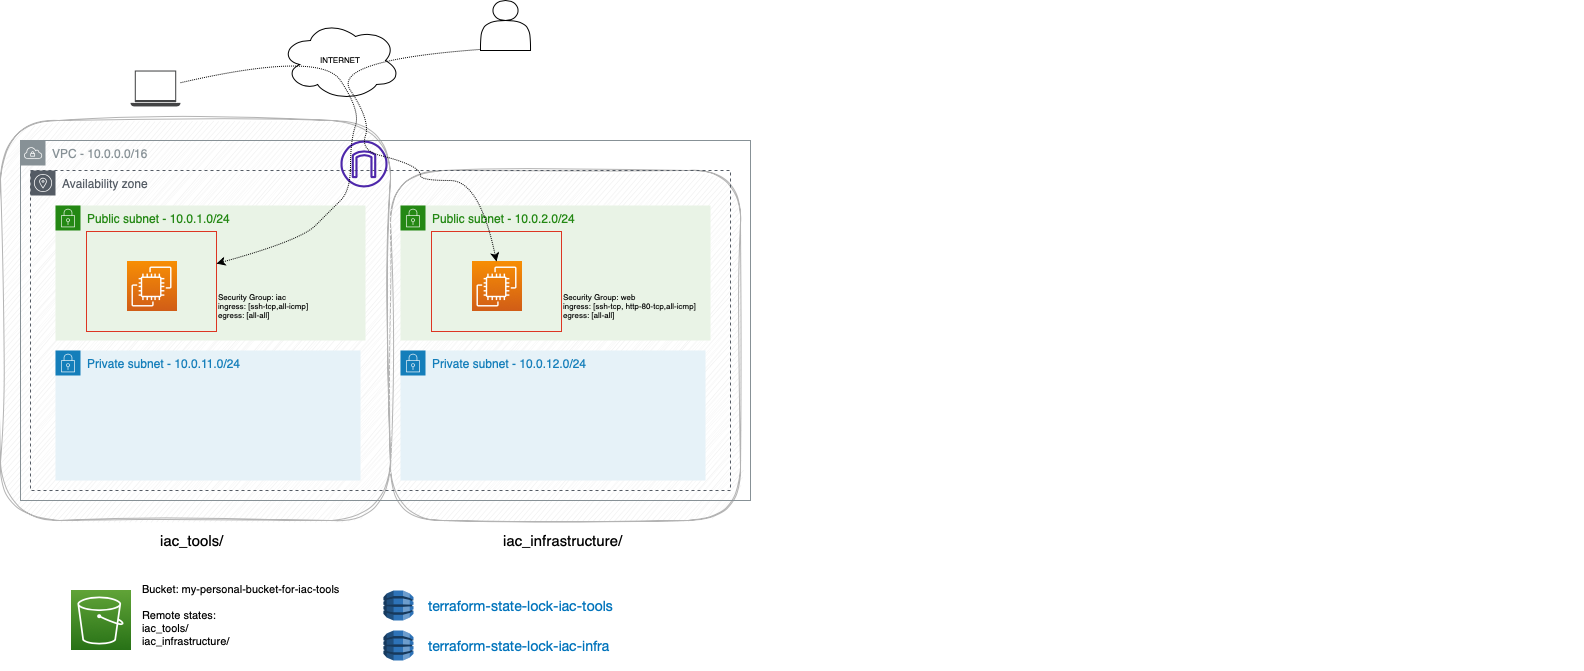

The diagram above was exported from draw.io. Its source (the exported page's mxGraphModel, read from the mxfile embedded in the PNG):
<mxGraphModel dx="954" dy="622" grid="1" gridSize="10" guides="1" tooltips="1" connect="1" arrows="1" fold="1" page="1" pageScale="1" pageWidth="827" pageHeight="1169" math="0" shadow="0">
  <root>
    <mxCell id="0" />
    <mxCell id="1" parent="0" />
    <mxCell id="-OdFSkEys9uMwJtU3NCh-16" value="" style="rounded=1;whiteSpace=wrap;html=1;fontSize=11;fillColor=#f5f5f5;strokeColor=#B3B3B3;fontColor=#333333;sketch=1;curveFitting=1;jiggle=2;" vertex="1" parent="1">
      <mxGeometry x="440" y="190" width="350" height="350" as="geometry" />
    </mxCell>
    <mxCell id="-OdFSkEys9uMwJtU3NCh-15" value="" style="rounded=1;whiteSpace=wrap;html=1;fontSize=11;fillColor=#f5f5f5;strokeColor=#B3B3B3;fontColor=#333333;sketch=1;curveFitting=1;jiggle=2;" vertex="1" parent="1">
      <mxGeometry x="50" y="140" width="390" height="400" as="geometry" />
    </mxCell>
    <mxCell id="erIRMq-CCrMqLy0ukCyU-4" value="Availability zone" style="sketch=0;outlineConnect=0;gradientColor=none;html=1;whiteSpace=wrap;fontSize=12;fontStyle=0;shape=mxgraph.aws4.group;grIcon=mxgraph.aws4.group_availability_zone;strokeColor=#545B64;fillColor=none;verticalAlign=top;align=left;spacingLeft=30;fontColor=#545B64;dashed=1;" parent="1" vertex="1">
      <mxGeometry x="80" y="190" width="700" height="320" as="geometry" />
    </mxCell>
    <mxCell id="4ONOkg47qgsfn-WRxHIJ-4" value="VPC - 10.0.0.0/16" style="sketch=0;outlineConnect=0;gradientColor=none;html=1;whiteSpace=wrap;fontSize=12;fontStyle=0;shape=mxgraph.aws4.group;grIcon=mxgraph.aws4.group_vpc;strokeColor=#879196;fillColor=none;verticalAlign=top;align=left;spacingLeft=30;fontColor=#879196;dashed=0;" parent="1" vertex="1">
      <mxGeometry x="70" y="160" width="730" height="360" as="geometry" />
    </mxCell>
    <mxCell id="4ONOkg47qgsfn-WRxHIJ-5" value="Public subnet - 10.0.1.0/24" style="points=[[0,0],[0.25,0],[0.5,0],[0.75,0],[1,0],[1,0.25],[1,0.5],[1,0.75],[1,1],[0.75,1],[0.5,1],[0.25,1],[0,1],[0,0.75],[0,0.5],[0,0.25]];outlineConnect=0;gradientColor=none;html=1;whiteSpace=wrap;fontSize=12;fontStyle=0;container=1;pointerEvents=0;collapsible=0;recursiveResize=0;shape=mxgraph.aws4.group;grIcon=mxgraph.aws4.group_security_group;grStroke=0;strokeColor=#248814;fillColor=#E9F3E6;verticalAlign=top;align=left;spacingLeft=30;fontColor=#248814;dashed=0;" parent="1" vertex="1">
      <mxGeometry x="105" y="225" width="310" height="135" as="geometry" />
    </mxCell>
    <mxCell id="4ONOkg47qgsfn-WRxHIJ-9" value="" style="fillColor=none;strokeColor=#DD3522;verticalAlign=top;fontStyle=0;fontColor=#DD3522;" parent="4ONOkg47qgsfn-WRxHIJ-5" vertex="1">
      <mxGeometry x="31" y="26" width="130" height="100" as="geometry" />
    </mxCell>
    <mxCell id="4ONOkg47qgsfn-WRxHIJ-6" value="" style="sketch=0;points=[[0,0,0],[0.25,0,0],[0.5,0,0],[0.75,0,0],[1,0,0],[0,1,0],[0.25,1,0],[0.5,1,0],[0.75,1,0],[1,1,0],[0,0.25,0],[0,0.5,0],[0,0.75,0],[1,0.25,0],[1,0.5,0],[1,0.75,0]];outlineConnect=0;fontColor=#232F3E;gradientColor=#F78E04;gradientDirection=north;fillColor=#D05C17;strokeColor=#ffffff;dashed=0;verticalLabelPosition=bottom;verticalAlign=top;align=center;html=1;fontSize=12;fontStyle=0;aspect=fixed;shape=mxgraph.aws4.resourceIcon;resIcon=mxgraph.aws4.ec2;" parent="4ONOkg47qgsfn-WRxHIJ-5" vertex="1">
      <mxGeometry x="71" y="56" width="50" height="50" as="geometry" />
    </mxCell>
    <mxCell id="4ONOkg47qgsfn-WRxHIJ-12" value="Security Group: iac&lt;br style=&quot;font-size: 8px;&quot;&gt;ingress: [ssh-tcp,all-icmp]&lt;br style=&quot;font-size: 8px;&quot;&gt;egress: [all-all]" style="text;html=1;strokeColor=none;fillColor=none;align=left;verticalAlign=middle;whiteSpace=wrap;rounded=0;fontSize=8;" parent="4ONOkg47qgsfn-WRxHIJ-5" vertex="1">
      <mxGeometry x="161" y="76" width="120" height="50" as="geometry" />
    </mxCell>
    <mxCell id="4ONOkg47qgsfn-WRxHIJ-11" value="" style="sketch=0;outlineConnect=0;fontColor=#232F3E;gradientColor=none;fillColor=#4D27AA;strokeColor=none;dashed=0;verticalLabelPosition=bottom;verticalAlign=top;align=center;html=1;fontSize=12;fontStyle=0;aspect=fixed;pointerEvents=1;shape=mxgraph.aws4.internet_gateway;" parent="1" vertex="1">
      <mxGeometry x="390" y="160" width="47" height="47" as="geometry" />
    </mxCell>
    <mxCell id="4ONOkg47qgsfn-WRxHIJ-13" value="" style="sketch=0;pointerEvents=1;shadow=0;dashed=0;html=1;strokeColor=none;fillColor=#434445;aspect=fixed;labelPosition=center;verticalLabelPosition=bottom;verticalAlign=top;align=center;outlineConnect=0;shape=mxgraph.vvd.laptop;" parent="1" vertex="1">
      <mxGeometry x="180" y="90" width="50" height="36" as="geometry" />
    </mxCell>
    <mxCell id="erIRMq-CCrMqLy0ukCyU-3" value="Private subnet - 10.0.11.0/24" style="points=[[0,0],[0.25,0],[0.5,0],[0.75,0],[1,0],[1,0.25],[1,0.5],[1,0.75],[1,1],[0.75,1],[0.5,1],[0.25,1],[0,1],[0,0.75],[0,0.5],[0,0.25]];outlineConnect=0;gradientColor=none;html=1;whiteSpace=wrap;fontSize=12;fontStyle=0;container=1;pointerEvents=0;collapsible=0;recursiveResize=0;shape=mxgraph.aws4.group;grIcon=mxgraph.aws4.group_security_group;grStroke=0;strokeColor=#147EBA;fillColor=#E6F2F8;verticalAlign=top;align=left;spacingLeft=30;fontColor=#147EBA;dashed=0;" parent="1" vertex="1">
      <mxGeometry x="105" y="370" width="305" height="130" as="geometry" />
    </mxCell>
    <mxCell id="-OdFSkEys9uMwJtU3NCh-1" value="Public subnet - 10.0.2.0/24" style="points=[[0,0],[0.25,0],[0.5,0],[0.75,0],[1,0],[1,0.25],[1,0.5],[1,0.75],[1,1],[0.75,1],[0.5,1],[0.25,1],[0,1],[0,0.75],[0,0.5],[0,0.25]];outlineConnect=0;gradientColor=none;html=1;whiteSpace=wrap;fontSize=12;fontStyle=0;container=1;pointerEvents=0;collapsible=0;recursiveResize=0;shape=mxgraph.aws4.group;grIcon=mxgraph.aws4.group_security_group;grStroke=0;strokeColor=#248814;fillColor=#E9F3E6;verticalAlign=top;align=left;spacingLeft=30;fontColor=#248814;dashed=0;" vertex="1" parent="1">
      <mxGeometry x="450" y="225" width="310" height="135" as="geometry" />
    </mxCell>
    <mxCell id="-OdFSkEys9uMwJtU3NCh-2" value="" style="fillColor=none;strokeColor=#DD3522;verticalAlign=top;fontStyle=0;fontColor=#DD3522;" vertex="1" parent="-OdFSkEys9uMwJtU3NCh-1">
      <mxGeometry x="31" y="26" width="130" height="100" as="geometry" />
    </mxCell>
    <mxCell id="-OdFSkEys9uMwJtU3NCh-3" value="" style="sketch=0;points=[[0,0,0],[0.25,0,0],[0.5,0,0],[0.75,0,0],[1,0,0],[0,1,0],[0.25,1,0],[0.5,1,0],[0.75,1,0],[1,1,0],[0,0.25,0],[0,0.5,0],[0,0.75,0],[1,0.25,0],[1,0.5,0],[1,0.75,0]];outlineConnect=0;fontColor=#232F3E;gradientColor=#F78E04;gradientDirection=north;fillColor=#D05C17;strokeColor=#ffffff;dashed=0;verticalLabelPosition=bottom;verticalAlign=top;align=center;html=1;fontSize=12;fontStyle=0;aspect=fixed;shape=mxgraph.aws4.resourceIcon;resIcon=mxgraph.aws4.ec2;" vertex="1" parent="-OdFSkEys9uMwJtU3NCh-1">
      <mxGeometry x="71" y="56" width="50" height="50" as="geometry" />
    </mxCell>
    <mxCell id="-OdFSkEys9uMwJtU3NCh-4" value="Security Group: web&lt;br style=&quot;font-size: 8px;&quot;&gt;ingress: [ssh-tcp, http-80-tcp,all-icmp]&lt;br style=&quot;font-size: 8px;&quot;&gt;egress: [all-all]" style="text;html=1;strokeColor=none;fillColor=none;align=left;verticalAlign=middle;whiteSpace=wrap;rounded=0;fontSize=8;" vertex="1" parent="-OdFSkEys9uMwJtU3NCh-1">
      <mxGeometry x="161" y="76" width="139" height="50" as="geometry" />
    </mxCell>
    <mxCell id="-OdFSkEys9uMwJtU3NCh-5" value="Private subnet - 10.0.12.0/24" style="points=[[0,0],[0.25,0],[0.5,0],[0.75,0],[1,0],[1,0.25],[1,0.5],[1,0.75],[1,1],[0.75,1],[0.5,1],[0.25,1],[0,1],[0,0.75],[0,0.5],[0,0.25]];outlineConnect=0;gradientColor=none;html=1;whiteSpace=wrap;fontSize=12;fontStyle=0;container=1;pointerEvents=0;collapsible=0;recursiveResize=0;shape=mxgraph.aws4.group;grIcon=mxgraph.aws4.group_security_group;grStroke=0;strokeColor=#147EBA;fillColor=#E6F2F8;verticalAlign=top;align=left;spacingLeft=30;fontColor=#147EBA;dashed=0;" vertex="1" parent="1">
      <mxGeometry x="450" y="370" width="305" height="130" as="geometry" />
    </mxCell>
    <mxCell id="-OdFSkEys9uMwJtU3NCh-6" value="" style="shape=actor;whiteSpace=wrap;html=1;fontSize=8;" vertex="1" parent="1">
      <mxGeometry x="530" y="20" width="50" height="50" as="geometry" />
    </mxCell>
    <mxCell id="-OdFSkEys9uMwJtU3NCh-7" value="INTERNET" style="ellipse;shape=cloud;whiteSpace=wrap;html=1;fontSize=8;" vertex="1" parent="1">
      <mxGeometry x="330" y="40" width="120" height="80" as="geometry" />
    </mxCell>
    <mxCell id="-OdFSkEys9uMwJtU3NCh-8" value="" style="curved=1;endArrow=classic;html=1;rounded=0;exitX=-0.02;exitY=0.98;exitDx=0;exitDy=0;exitPerimeter=0;entryX=0.5;entryY=0;entryDx=0;entryDy=0;entryPerimeter=0;dashed=1;dashPattern=1 1;" edge="1" parent="1" source="-OdFSkEys9uMwJtU3NCh-6" target="-OdFSkEys9uMwJtU3NCh-3">
      <mxGeometry width="50" height="50" relative="1" as="geometry">
        <mxPoint x="240" y="112.24242424242425" as="sourcePoint" />
        <mxPoint x="276" y="293.1140939597316" as="targetPoint" />
        <Array as="points">
          <mxPoint x="380" y="80" />
          <mxPoint x="420" y="140" />
          <mxPoint x="410" y="170" />
          <mxPoint x="450" y="180" />
          <mxPoint x="470" y="190" />
          <mxPoint x="470" y="200" />
          <mxPoint x="529" y="200" />
        </Array>
      </mxGeometry>
    </mxCell>
    <mxCell id="4ONOkg47qgsfn-WRxHIJ-14" value="" style="curved=1;endArrow=classic;html=1;rounded=0;dashed=1;dashPattern=1 1;" parent="1" source="4ONOkg47qgsfn-WRxHIJ-13" target="4ONOkg47qgsfn-WRxHIJ-9" edge="1">
      <mxGeometry width="50" height="50" relative="1" as="geometry">
        <mxPoint x="430" y="350" as="sourcePoint" />
        <mxPoint x="480" y="300" as="targetPoint" />
        <Array as="points">
          <mxPoint x="370" y="70" />
          <mxPoint x="410" y="130" />
          <mxPoint x="400" y="160" />
          <mxPoint x="400" y="210" />
          <mxPoint x="380" y="230" />
          <mxPoint x="350" y="260" />
        </Array>
      </mxGeometry>
    </mxCell>
    <mxCell id="-OdFSkEys9uMwJtU3NCh-9" value="" style="sketch=0;points=[[0,0,0],[0.25,0,0],[0.5,0,0],[0.75,0,0],[1,0,0],[0,1,0],[0.25,1,0],[0.5,1,0],[0.75,1,0],[1,1,0],[0,0.25,0],[0,0.5,0],[0,0.75,0],[1,0.25,0],[1,0.5,0],[1,0.75,0]];outlineConnect=0;fontColor=#232F3E;gradientColor=#60A337;gradientDirection=north;fillColor=#277116;strokeColor=#ffffff;dashed=0;verticalLabelPosition=bottom;verticalAlign=top;align=center;html=1;fontSize=12;fontStyle=0;aspect=fixed;shape=mxgraph.aws4.resourceIcon;resIcon=mxgraph.aws4.s3;" vertex="1" parent="1">
      <mxGeometry x="120" y="610" width="60" height="60" as="geometry" />
    </mxCell>
    <mxCell id="-OdFSkEys9uMwJtU3NCh-10" value="Bucket: my-personal-bucket-for-iac-tools&lt;br&gt;&lt;br&gt;Remote states:&lt;br&gt;iac_tools/&lt;br&gt;iac_infrastructure/&lt;br&gt;&lt;ol style=&quot;padding: 0px; margin: 0px; list-style: none; display: flex; align-items: center; width: 1080px; flex-wrap: wrap; caret-color: rgb(22, 25, 31); color: rgb(22, 25, 31); font-family: &amp;quot;Amazon Ember&amp;quot;, &amp;quot;Helvetica Neue&amp;quot;, Roboto, Arial, sans-serif; font-size: 14px; widows: 2;&quot; class=&quot;awsui_breadcrumb-group-list_d19fg_1dr7c_116&quot;&gt;&lt;li style=&quot;padding: 0px; display: inline-block; margin: 0px;&quot; class=&quot;awsui_item_d19fg_1dr7c_105&quot;&gt;&lt;/li&gt;&lt;li style=&quot;padding: 0px; display: inline-block; margin: 0px;&quot; class=&quot;awsui_item_d19fg_1dr7c_105&quot;&gt;&lt;div style=&quot;display: flex;&quot; class=&quot;awsui_breadcrumb_1kosq_w4ewt_97&quot;&gt;&lt;/div&gt;&lt;/li&gt;&lt;/ol&gt;" style="text;html=1;strokeColor=none;fillColor=none;align=left;verticalAlign=middle;whiteSpace=wrap;rounded=0;fontSize=11;" vertex="1" parent="1">
      <mxGeometry x="190" y="610" width="300" height="50" as="geometry" />
    </mxCell>
    <mxCell id="-OdFSkEys9uMwJtU3NCh-11" value="" style="outlineConnect=0;dashed=0;verticalLabelPosition=bottom;verticalAlign=top;align=center;html=1;shape=mxgraph.aws3.dynamo_db;fillColor=#2E73B8;gradientColor=none;fontSize=11;" vertex="1" parent="1">
      <mxGeometry x="433" y="650" width="30" height="30" as="geometry" />
    </mxCell>
    <mxCell id="-OdFSkEys9uMwJtU3NCh-12" value="" style="outlineConnect=0;dashed=0;verticalLabelPosition=bottom;verticalAlign=top;align=center;html=1;shape=mxgraph.aws3.dynamo_db;fillColor=#2E73B8;gradientColor=none;fontSize=11;" vertex="1" parent="1">
      <mxGeometry x="433" y="610" width="30" height="30" as="geometry" />
    </mxCell>
    <mxCell id="-OdFSkEys9uMwJtU3NCh-13" value="&lt;a style=&quot;border-collapse: separate; border-spacing: 0px; caption-side: top; direction: ltr; empty-cells: show; font-variant-ligatures: normal; font-variant-east-asian: normal; font-variant-position: normal; font-stretch: normal; -webkit-hyphens: none; list-style: outside none disc; tab-size: 8; text-align-last: auto; text-shadow: none; visibility: visible; widows: 2; box-sizing: border-box; font-size: 14px; line-height: var(--font-body-m-line-height-i7xxvv, 22px); font-family: &amp;quot;Amazon Ember&amp;quot;, &amp;quot;Helvetica Neue&amp;quot;, Roboto, Arial, sans-serif; display: inline; color: var(--color-text-link-default-753y4e, #0073bb); text-decoration: none; text-decoration-color: transparent; transition-property: color, text-decoration, -webkit-text-decoration; transition-duration: var(--motion-duration-refresh-only-medium-5flen2, 165ms);&quot; data-awsui-focus-visible=&quot;true&quot; href=&quot;https://eu-central-1.console.aws.amazon.com/dynamodbv2/home?region=eu-central-1#table?name=terraform-state-lock-iac-infra&quot; class=&quot;awsui_link_4c84z_14zdt_93 awsui_variant-secondary_4c84z_14zdt_138 awsui_font-size-body-m_4c84z_14zdt_406&quot;&gt;terraform-state-lock-iac-infra&lt;/a&gt;&lt;br&gt;&lt;ol style=&quot;padding: 0px; margin: 0px; list-style: none; display: flex; align-items: center; width: 1080px; flex-wrap: wrap; caret-color: rgb(22, 25, 31); color: rgb(22, 25, 31); font-family: &amp;quot;Amazon Ember&amp;quot;, &amp;quot;Helvetica Neue&amp;quot;, Roboto, Arial, sans-serif; font-size: 14px; widows: 2;&quot; class=&quot;awsui_breadcrumb-group-list_d19fg_1dr7c_116&quot;&gt;&lt;li style=&quot;padding: 0px; display: inline-block; margin: 0px;&quot; class=&quot;awsui_item_d19fg_1dr7c_105&quot;&gt;&lt;/li&gt;&lt;li style=&quot;padding: 0px; display: inline-block; margin: 0px;&quot; class=&quot;awsui_item_d19fg_1dr7c_105&quot;&gt;&lt;div style=&quot;display: flex;&quot; class=&quot;awsui_breadcrumb_1kosq_w4ewt_97&quot;&gt;&lt;/div&gt;&lt;/li&gt;&lt;/ol&gt;" style="text;html=1;strokeColor=none;fillColor=none;align=left;verticalAlign=middle;whiteSpace=wrap;rounded=0;fontSize=11;" vertex="1" parent="1">
      <mxGeometry x="476" y="640" width="300" height="50" as="geometry" />
    </mxCell>
    <mxCell id="-OdFSkEys9uMwJtU3NCh-14" value="&lt;a style=&quot;border-collapse: separate; border-spacing: 0px; caption-side: top; direction: ltr; empty-cells: show; font-variant-ligatures: normal; font-variant-east-asian: normal; font-variant-position: normal; font-stretch: normal; -webkit-hyphens: none; list-style: outside none disc; tab-size: 8; text-align-last: auto; text-shadow: none; visibility: visible; widows: 2; box-sizing: border-box; font-size: 14px; line-height: var(--font-body-m-line-height-i7xxvv, 22px); font-family: &amp;quot;Amazon Ember&amp;quot;, &amp;quot;Helvetica Neue&amp;quot;, Roboto, Arial, sans-serif; display: inline; color: var(--color-text-link-default-753y4e, #0073bb); text-decoration: none; text-decoration-color: transparent; transition-property: color, text-decoration, -webkit-text-decoration; transition-duration: var(--motion-duration-refresh-only-medium-5flen2, 165ms);&quot; data-awsui-focus-visible=&quot;true&quot; href=&quot;https://eu-central-1.console.aws.amazon.com/dynamodbv2/home?region=eu-central-1#table?name=terraform-state-lock-iac-tools&quot; class=&quot;awsui_link_4c84z_14zdt_93 awsui_variant-secondary_4c84z_14zdt_138 awsui_font-size-body-m_4c84z_14zdt_406&quot;&gt;terraform-state-lock-iac-tools&lt;/a&gt;&lt;br&gt;&lt;ol class=&quot;awsui_breadcrumb-group-list_d19fg_1dr7c_116&quot; style=&quot;padding: 0px; margin: 0px; list-style: none; display: flex; align-items: center; width: 1080px; flex-wrap: wrap; caret-color: rgb(22, 25, 31); color: rgb(22, 25, 31); font-family: &amp;quot;Amazon Ember&amp;quot;, &amp;quot;Helvetica Neue&amp;quot;, Roboto, Arial, sans-serif; font-size: 14px; widows: 2;&quot;&gt;&lt;li class=&quot;awsui_item_d19fg_1dr7c_105&quot; style=&quot;padding: 0px; display: inline-block; margin: 0px;&quot;&gt;&lt;/li&gt;&lt;li class=&quot;awsui_item_d19fg_1dr7c_105&quot; style=&quot;padding: 0px; display: inline-block; margin: 0px;&quot;&gt;&lt;div class=&quot;awsui_breadcrumb_1kosq_w4ewt_97&quot; style=&quot;display: flex;&quot;&gt;&lt;/div&gt;&lt;/li&gt;&lt;/ol&gt;" style="text;html=1;strokeColor=none;fillColor=none;align=left;verticalAlign=middle;whiteSpace=wrap;rounded=0;fontSize=11;" vertex="1" parent="1">
      <mxGeometry x="476" y="600" width="300" height="50" as="geometry" />
    </mxCell>
    <mxCell id="-OdFSkEys9uMwJtU3NCh-17" value="iac_tools/&lt;br style=&quot;font-size: 15px;&quot;&gt;&lt;ol style=&quot;padding: 0px; margin: 0px; list-style: none; display: flex; align-items: center; width: 1080px; flex-wrap: wrap; caret-color: rgb(22, 25, 31); color: rgb(22, 25, 31); font-family: &amp;quot;Amazon Ember&amp;quot;, &amp;quot;Helvetica Neue&amp;quot;, Roboto, Arial, sans-serif; font-size: 15px; widows: 2;&quot; class=&quot;awsui_breadcrumb-group-list_d19fg_1dr7c_116&quot;&gt;&lt;li style=&quot;padding: 0px; display: inline-block; margin: 0px; font-size: 15px;&quot; class=&quot;awsui_item_d19fg_1dr7c_105&quot;&gt;&lt;/li&gt;&lt;li style=&quot;padding: 0px; display: inline-block; margin: 0px; font-size: 15px;&quot; class=&quot;awsui_item_d19fg_1dr7c_105&quot;&gt;&lt;div style=&quot;display: flex; font-size: 15px;&quot; class=&quot;awsui_breadcrumb_1kosq_w4ewt_97&quot;&gt;&lt;/div&gt;&lt;/li&gt;&lt;/ol&gt;" style="text;html=1;strokeColor=none;fillColor=none;align=left;verticalAlign=middle;whiteSpace=wrap;rounded=0;fontSize=15;strokeWidth=1;" vertex="1" parent="1">
      <mxGeometry x="208" y="534.5" width="74" height="50" as="geometry" />
    </mxCell>
    <mxCell id="-OdFSkEys9uMwJtU3NCh-18" value="iac_infrastructure/&lt;br style=&quot;font-size: 15px;&quot;&gt;&lt;ol style=&quot;padding: 0px; margin: 0px; list-style: none; display: flex; align-items: center; width: 1080px; flex-wrap: wrap; caret-color: rgb(22, 25, 31); color: rgb(22, 25, 31); font-family: &amp;quot;Amazon Ember&amp;quot;, &amp;quot;Helvetica Neue&amp;quot;, Roboto, Arial, sans-serif; font-size: 15px; widows: 2;&quot; class=&quot;awsui_breadcrumb-group-list_d19fg_1dr7c_116&quot;&gt;&lt;li style=&quot;padding: 0px; display: inline-block; margin: 0px; font-size: 15px;&quot; class=&quot;awsui_item_d19fg_1dr7c_105&quot;&gt;&lt;/li&gt;&lt;li style=&quot;padding: 0px; display: inline-block; margin: 0px; font-size: 15px;&quot; class=&quot;awsui_item_d19fg_1dr7c_105&quot;&gt;&lt;div style=&quot;display: flex; font-size: 15px;&quot; class=&quot;awsui_breadcrumb_1kosq_w4ewt_97&quot;&gt;&lt;/div&gt;&lt;/li&gt;&lt;/ol&gt;" style="text;html=1;strokeColor=none;fillColor=none;align=left;verticalAlign=middle;whiteSpace=wrap;rounded=0;fontSize=15;" vertex="1" parent="1">
      <mxGeometry x="551" y="535" width="150" height="50" as="geometry" />
    </mxCell>
  </root>
</mxGraphModel>